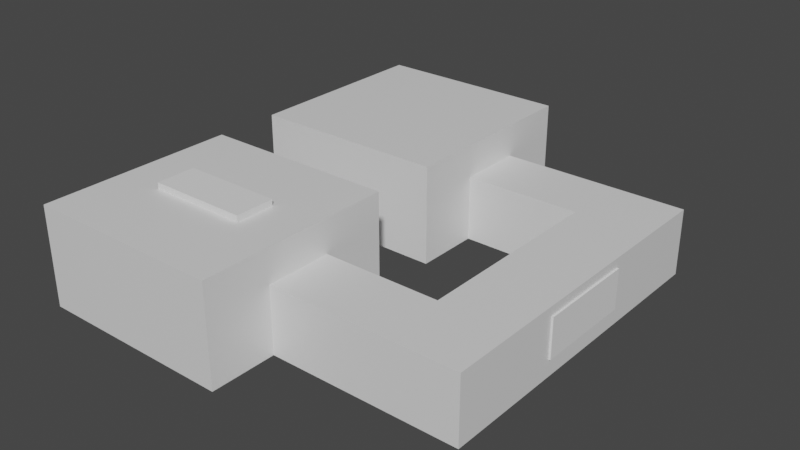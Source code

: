 # Source: URoom.blend  (saved by Blender 2.92.15; exported with 4.5.12 LTS)
import bpy
from mathutils import Matrix  # noqa: F401  (used for matrix-valued properties, if any)

bpy.ops.wm.read_factory_settings(use_empty=True)
scene = bpy.context.scene
scene.name = 'Scene'

# ---- collections
col_collection = bpy.data.collections.new('Collection'); scene.collection.children.link(col_collection)

# ---- materials (node trees are filled in below, after node groups)
mat_material = bpy.data.materials.new('Material')
mat_material.alpha_threshold = 0.0
mat_material.use_transparent_shadow = False
mat_material.line_color = (0.0, 0.0, 0.0, 1.0)

# ---- material node trees
mat_material.use_nodes = True; mat_material.node_tree.nodes.clear()
_N = mat_material.node_tree.nodes; _L = mat_material.node_tree.links
n0 = _N.new('ShaderNodeOutputMaterial'); n0.name = 'Material Output'; n0.location = (300, 300)
n1 = _N.new('ShaderNodeBsdfPrincipled'); n1.name = 'Principled BSDF'; n1.location = (10, 300)
n1.distribution = 'GGX'
n1.subsurface_method = 'BURLEY'
n1.inputs[2].default_value = 0.4
n1.inputs[3].default_value = 1.45
n1.inputs[27].default_value = (0.0, 0.0, 0.0, 1.0)
n1.inputs[28].default_value = 1.0
_L.new(n1.outputs[0], n0.inputs[0])
n0.is_active_output = True

# ---- world
world_world = bpy.data.worlds.new('World'); scene.world = world_world
world_world.use_nodes = True; world_world.node_tree.nodes.clear()
_N = world_world.node_tree.nodes; _L = world_world.node_tree.links
n0 = _N.new('ShaderNodeOutputWorld'); n0.name = 'World Output'; n0.location = (300, 300)
n1 = _N.new('ShaderNodeBackground'); n1.name = 'Background'; n1.location = (10, 300)
n1.inputs[0].default_value = (0.05088, 0.05088, 0.05088, 1.0)
_L.new(n1.outputs[0], n0.inputs[0])
n0.is_active_output = True
world_world.color = (0.05088, 0.05088, 0.05088)
world_world.use_sun_shadow = False
world_world.sun_shadow_jitter_overblur = 0.0

# ---- meshes
me_cube = bpy.data.meshes.new('Cube')
me_cube.from_pydata([(0.3333, 2.336, 0.1383), (-0.3333, 2.336, 0.1383), (-1.0, 1.669, 0.1383), (-1.0, 1.002, 0.1383), (1.0, 2.336, 1.0), (1.0, 2.336, -1.0), (1.0, 0.3357, 1.0), (1.0, 0.3357, -1.0), (-1.0, 2.336, 1.0), (-1.0, 2.336, -1.0), (-1.0, 0.3357, 1.0), (-1.0, 0.3357, -1.0), (-1.0, 1.669, -1.0), (-1.0, 1.002, -1.0), (1.0, 1.669, 1.0), (1.0, 1.002, 1.0), (-1.0, 1.002, 1.0), (-1.0, 1.669, 1.0), (1.0, 1.002, -1.0), (1.0, 1.669, -1.0), (0.3333, 2.336, -1.0), (-0.3333, 2.336, -1.0), (0.3333, 0.3357, 1.0), (-0.3333, 0.3357, 1.0), (-0.3333, 0.3357, -1.0), (0.3333, 0.3357, -1.0), (-0.3333, 2.336, 1.0), (0.3333, 2.336, 1.0), (-0.3333, 1.669, -1.0), (0.3333, 1.669, -1.0), (-0.3333, 1.002, -1.0), (0.3333, 1.002, -1.0), (0.3333, 1.669, 1.0), (-0.3333, 1.669, 1.0), (0.3333, 1.002, 1.0), (-0.3333, 1.002, 1.0), (1.0, 2.336, 0.3333), (1.0, 2.336, -0.3333), (-1.0, 0.3357, -0.3333), (-1.0, 0.3357, 0.3333), (1.0, 0.3357, 0.3333), (1.0, 0.3357, -0.3333), (-1.0, 2.336, 0.3333), (-1.0, 2.336, -0.3333), (1.0, 1.669, -0.3333), (1.0, 1.669, 0.3333), (1.0, 1.002, -0.3333), (1.0, 1.002, 0.3333), (-1.0, 1.002, -0.3333), (-1.0, 1.002, 0.3333), (-1.0, 1.669, -0.3333), (-1.0, 1.669, 0.3333), (-0.3333, 2.336, -0.3333), (-0.3333, 2.336, 0.3333), (0.3333, 2.336, -0.3333), (0.3333, 2.336, 0.3333), (0.3333, 0.3357, -0.3333), (0.3333, 0.3357, 0.3333), (-0.3333, 0.3357, -0.3333), (-0.3333, 0.3357, 0.3333), (2.902, 1.002, -1.0), (2.902, 1.669, -1.0), (2.902, 1.669, -0.3333), (2.902, 1.669, 0.3333), (2.902, 1.002, -0.3333), (2.902, 1.002, 0.3333), (2.175, 1.669, 0.3333), (2.175, 1.002, 0.3333), (2.175, 1.002, -0.3333), (2.175, 1.669, -0.3333), (2.175, 1.002, -1.0), (2.175, 1.669, -1.0), (1.0, -2.336, 1.0), (1.0, -2.336, -1.0), (1.0, -0.3357, 1.0), (1.0, -0.3357, -1.0), (-1.0, -2.336, 1.0), (-1.0, -2.336, -1.0), (-1.0, -0.3357, 1.0), (-1.0, -0.3357, -1.0), (-1.0, -1.669, -1.0), (-1.0, -1.002, -1.0), (1.0, -1.669, 1.0), (1.0, -1.002, 1.0), (-1.0, -1.002, 1.0), (-1.0, -1.669, 1.0), (1.0, -1.002, -1.0), (1.0, -1.669, -1.0), (0.3333, -2.336, -1.0), (-0.3333, -2.336, -1.0), (0.3333, -0.3357, 1.0), (-0.3333, -0.3357, 1.0), (-0.3333, -0.3357, -1.0), (0.3333, -0.3357, -1.0), (-0.3333, -2.336, 1.0), (0.3333, -2.336, 1.0), (-0.3333, -1.669, -1.0), (0.3333, -1.669, -1.0), (-0.3333, -1.002, -1.0), (0.3333, -1.002, -1.0), (0.3333, -1.669, 1.0), (-0.3333, -1.669, 1.0), (0.3333, -1.002, 1.0), (-0.3333, -1.002, 1.0), (1.0, -2.336, 0.3333), (1.0, -2.336, -0.3333), (-1.0, -0.3357, -0.3333), (-1.0, -0.3357, 0.3333), (1.0, -0.3357, 0.3333), (1.0, -0.3357, -0.3333), (-1.0, -2.336, 0.3333), (-1.0, -2.336, -0.3333), (1.0, -1.669, -0.3333), (1.0, -1.669, 0.3333), (1.0, -1.002, -0.3333), (1.0, -1.002, 0.3333), (-1.0, -1.002, -0.3333), (-1.0, -1.002, 0.3333), (-1.0, -1.669, -0.3333), (-1.0, -1.669, 0.3333), (-0.3333, -2.336, -0.3333), (-0.3333, -2.336, 0.3333), (0.3333, -2.336, -0.3333), (0.3333, -2.336, 0.3333), (0.3333, -0.3357, -0.3333), (0.3333, -0.3357, 0.3333), (-0.3333, -0.3357, -0.3333), (-0.3333, -0.3357, 0.3333), (2.902, -1.002, -1.0), (2.902, -1.669, -1.0), (2.902, -1.669, -0.3333), (2.902, -1.669, 0.3333), (2.902, -1.002, -0.3333), (2.902, -1.002, 0.3333), (2.175, -1.669, 0.3333), (2.175, -1.002, 0.3333), (2.175, -1.002, -0.3333), (2.175, -1.669, -0.3333), (2.175, -1.002, -1.0), (2.175, -1.669, -1.0), (2.902, 0.0, -1.0), (0.0, -0.3357, 1.0), (2.902, 0.0, 0.3333), (2.175, 0.0, -1.0), (2.175, 0.0, 0.3333), (0.0, -2.336, -1.0), (2.902, -0.5012, 0.3333), (2.175, -0.5012, 0.3333), (2.902, -0.5012, -1.0), (2.902, -0.5012, -0.3333), (2.175, -0.5, -0.3333), (2.175, -0.5012, -1.0), (2.902, 0.5012, 0.3333), (2.175, 0.5012, 0.3333), (2.902, 0.5012, -1.0), (2.902, 0.5012, -0.3333), (2.175, 0.5, -0.3333), (2.175, 0.5012, -1.0), (1.0, 2.336, -0.6667), (1.0, 0.3357, -0.6667), (-1.0, 2.336, -0.6667), (-1.0, 0.3357, -0.6667), (1.0, 1.669, -0.6667), (1.0, 1.002, -0.6667), (-1.0, 1.002, -0.6667), (-1.0, 1.669, -0.6667), (-0.3333, 2.336, -0.6667), (0.3333, 2.336, -0.6667), (0.3333, 0.3357, -0.6667), (-0.3333, 0.3357, -0.6667), (2.902, 1.669, -0.6667), (2.902, 1.002, -0.6667), (2.175, 1.669, -0.6667), (2.175, 1.002, -0.6667), (2.902, 0.0, -0.6667), (2.175, 0.0, -0.6667), (1.0, -2.336, -0.6667), (1.0, -0.3357, -0.6667), (-1.0, -2.336, -0.6667), (-1.0, -0.3357, -0.6667), (1.0, -1.669, -0.6667), (1.0, -1.002, -0.6667), (-1.0, -1.002, -0.6667), (-1.0, -1.669, -0.6667), (-0.3333, -2.336, -0.6667), (0.3333, -2.336, -0.6667), (0.3333, -0.3357, -0.6667), (-0.3333, -0.3357, -0.6667), (2.902, -1.669, -0.6667), (2.902, -1.002, -0.6667), (2.175, -1.669, -0.6667), (2.175, -1.002, -0.6667), (2.175, -0.5012, -0.6667), (2.902, -0.5012, -0.6667), (2.175, 0.5012, -0.6667), (2.902, 0.5012, -0.6667), (1.0, 2.336, 0.0), (-1.0, 0.3357, 0.0), (1.0, 0.3357, 0.0), (-1.0, 2.336, 0.0), (1.0, 1.669, 0.0), (1.0, 1.002, 0.0), (-1.0, 1.002, 0.0), (-1.0, 1.669, 0.0), (-0.3333, 2.336, 0.0), (0.3333, 2.336, 0.0), (0.3333, 0.3357, 0.0), (-0.3333, 0.3357, 0.0), (2.902, 1.669, 0.0), (2.902, 1.002, 0.0), (2.175, 1.669, 0.0), (2.175, 1.002, 0.0), (2.902, 0.0, 0.0), (1.0, -2.336, 0.0), (-1.0, -0.3357, 0.0), (1.0, -0.3357, 0.0), (-1.0, -2.336, 0.0), (1.0, -1.669, 0.0), (1.0, -1.002, 0.0), (-1.0, -1.002, 0.0), (-1.0, -1.669, 0.0), (-0.3333, -2.336, 0.0), (0.3333, -2.336, 0.0), (0.3333, -0.3357, 0.0), (-0.3333, -0.3357, 0.0), (2.902, -1.669, 0.0), (2.902, -1.002, 0.0), (2.175, -1.669, 0.0), (2.175, -1.002, 0.0), (2.902, -0.5012, 0.0), (2.175, -0.5, 0.0), (2.902, 0.5012, 0.0), (2.175, 0.5, 0.0), (0.0, -0.3357, -1.0), (0.0, -2.336, 1.0), (0.0, -1.669, -1.0), (0.0, -1.002, -1.0), (0.0, -1.669, 1.0), (0.0, -1.002, 1.0), (0.0, -0.3357, -0.3333), (0.0, -0.3357, 0.3333), (0.0, -2.336, -0.3333), (0.0, -2.336, 0.3333), (0.0, -2.336, -0.6667), (0.0, -0.3357, -0.6667), (0.0, -2.336, 0.0), (0.0, -0.3357, 0.0), (2.902, 0.0, -0.3333), (1.0, 1.002, 0.1383), (2.175, 0.5, 0.1393), (1.0, 1.669, 0.1383), (2.175, -0.5, 0.1393), (-1.0, 0.3357, 0.1383), (2.175, 0.0, 0.1393), (0.3333, 0.3357, 0.1383), (-0.3333, 0.3357, 0.1383), (2.902, 1.669, 0.1383), (2.902, 1.002, 0.1383), (2.175, 1.669, 0.1383), (2.902, 0.0, 0.1383), (-1.0, -0.3357, 0.1383), (1.0, -1.669, 0.1383), (1.0, -1.002, 0.1383), (-1.0, -1.002, 0.1383), (-1.0, -1.669, 0.1383), (-0.3333, -2.336, 0.1383), (0.3333, -2.336, 0.1383), (0.3333, -0.3357, 0.1383), (-0.3333, -0.3357, 0.1383), (2.902, -1.669, 0.1383), (2.902, -1.002, 0.1383), (2.175, -1.669, 0.1383), (2.902, 0.5012, 0.1383), (1.0, 2.336, 0.1383), (1.0, 0.3357, 0.1383), (-1.0, 2.336, 0.1383), (2.175, 1.002, 0.1383), (1.0, -2.336, 0.1383), (1.0, -0.3357, 0.1383), (-1.0, -2.336, 0.1383), (2.175, -1.002, 0.1383), (2.902, -0.5012, 0.1383), (0.0, -2.336, 0.1383), (0.0, -0.3357, 0.1383)], [], [(152, 272, 259, 142), (146, 281, 270, 133), (134, 271, 261, 113), (142, 259, 281, 146), (131, 269, 271, 134), (35, 23, 10, 16), (59, 39, 10, 23), (51, 42, 8, 17), (31, 25, 7, 18), (47, 40, 6, 15), (55, 36, 4, 27), (36, 45, 14, 4), (45, 47, 15, 14), (20, 29, 19, 5), (29, 31, 18, 19), (39, 49, 16, 10), (49, 51, 17, 16), (26, 33, 17, 8), (33, 35, 16, 17), (15, 34, 32, 14), (32, 34, 35, 33), (14, 32, 27, 4), (27, 32, 33, 26), (13, 30, 28, 12), (28, 30, 31, 29), (12, 28, 21, 9), (21, 28, 29, 20), (42, 53, 26, 8), (53, 55, 27, 26), (11, 24, 30, 13), (24, 25, 31, 30), (40, 57, 22, 6), (57, 59, 23, 22), (6, 22, 34, 15), (22, 23, 35, 34), (168, 169, 58, 56), (254, 255, 59, 57), (159, 168, 56, 41), (274, 254, 57, 40), (166, 167, 54, 52), (1, 0, 55, 53), (160, 166, 52, 43), (275, 1, 53, 42), (164, 165, 50, 48), (3, 2, 51, 49), (161, 164, 48, 38), (252, 3, 49, 39), (154, 140, 174, 195), (67, 66, 63, 65), (158, 162, 44, 37), (273, 250, 45, 36), (167, 158, 37, 54), (0, 273, 36, 55), (163, 159, 41, 46), (248, 274, 40, 47), (165, 160, 43, 50), (2, 275, 42, 51), (169, 161, 38, 58), (255, 252, 39, 59), (170, 171, 64, 62), (256, 257, 65, 63), (69, 62, 208, 210), (71, 70, 60, 61), (153, 152, 142, 144), (71, 61, 170, 172), (19, 71, 172, 162), (46, 68, 173, 163), (18, 70, 71, 19), (44, 69, 210, 200), (45, 66, 67, 47), (248, 276, 211, 201), (154, 157, 143, 140), (89, 184, 243, 145), (124, 239, 244, 186), (84, 78, 91, 103), (91, 78, 107, 127), (85, 76, 110, 119), (86, 75, 93, 99), (83, 74, 108, 115), (95, 72, 104, 123), (72, 82, 113, 104), (82, 83, 115, 113), (73, 87, 97, 88), (87, 86, 99, 97), (78, 84, 117, 107), (84, 85, 119, 117), (76, 85, 101, 94), (85, 84, 103, 101), (82, 100, 102, 83), (101, 103, 238, 237), (72, 95, 100, 82), (94, 101, 237, 234), (80, 96, 98, 81), (97, 99, 236, 235), (77, 89, 96, 80), (88, 97, 235, 145), (76, 94, 121, 110), (242, 234, 95, 123), (81, 98, 92, 79), (99, 93, 233, 236), (74, 90, 125, 108), (240, 141, 91, 127), (83, 102, 90, 74), (103, 91, 141, 238), (244, 239, 126, 187), (283, 240, 127, 268), (109, 124, 186, 177), (278, 267, 223, 215), (243, 241, 122, 185), (282, 242, 123, 266), (111, 120, 184, 178), (279, 265, 221, 216), (116, 118, 183, 182), (263, 264, 220, 219), (106, 116, 182, 179), (260, 263, 219, 214), (193, 174, 140, 148), (133, 131, 134, 135), (105, 112, 180, 176), (277, 261, 217, 213), (122, 105, 176, 185), (266, 277, 213, 222), (114, 109, 177, 181), (262, 278, 215, 218), (118, 111, 178, 183), (264, 279, 216, 220), (126, 106, 179, 187), (268, 260, 214, 224), (130, 132, 189, 188), (269, 270, 226, 225), (227, 225, 130, 137), (129, 128, 138, 139), (144, 142, 146, 147), (190, 188, 129, 139), (180, 190, 139, 87), (181, 191, 136, 114), (87, 139, 138, 86), (217, 227, 137, 112), (115, 135, 134, 113), (262, 280, 135, 115), (226, 229, 149, 132), (191, 192, 150, 136), (251, 253, 144, 147), (140, 143, 151, 148), (186, 244, 233, 93), (267, 283, 246, 223), (128, 148, 151, 138), (280, 251, 147, 135), (135, 147, 146, 133), (189, 193, 148, 128), (64, 155, 231, 209), (68, 156, 194, 173), (70, 157, 154, 60), (276, 249, 232, 211), (65, 152, 153, 67), (60, 154, 195, 171), (64, 171, 195, 155), (70, 173, 194, 157), (149, 193, 189, 132), (143, 175, 192, 151), (151, 192, 191, 138), (138, 191, 181, 86), (137, 190, 180, 112), (130, 188, 190, 137), (129, 188, 189, 128), (92, 187, 179, 79), (80, 183, 178, 77), (86, 181, 177, 75), (88, 185, 176, 73), (73, 176, 180, 87), (120, 241, 243, 184), (79, 179, 182, 81), (81, 182, 183, 80), (77, 178, 184, 89), (145, 243, 185, 88), (75, 177, 186, 93), (233, 244, 187, 92), (157, 194, 175, 143), (18, 163, 173, 70), (44, 162, 172, 69), (69, 172, 170, 62), (60, 171, 170, 61), (11, 161, 169, 24), (9, 160, 165, 12), (7, 159, 163, 18), (5, 158, 167, 20), (19, 162, 158, 5), (265, 282, 245, 221), (13, 164, 161, 11), (12, 165, 164, 13), (21, 166, 160, 9), (20, 167, 166, 21), (25, 168, 159, 7), (24, 169, 168, 25), (68, 211, 232, 156), (257, 209, 231, 272), (150, 230, 228, 136), (259, 212, 229, 281), (221, 245, 241, 120), (281, 229, 226, 270), (136, 228, 218, 114), (271, 227, 217, 261), (269, 225, 227, 271), (130, 225, 226, 132), (126, 224, 214, 106), (118, 220, 216, 111), (114, 218, 215, 109), (122, 222, 213, 105), (105, 213, 217, 112), (106, 214, 219, 116), (116, 219, 220, 118), (111, 216, 221, 120), (241, 245, 222, 122), (109, 215, 223, 124), (239, 246, 224, 126), (272, 231, 212, 259), (223, 246, 239, 124), (46, 201, 211, 68), (250, 200, 210, 258), (258, 210, 208, 256), (64, 209, 208, 62), (38, 197, 207, 58), (43, 199, 203, 50), (41, 198, 201, 46), (37, 196, 205, 54), (44, 200, 196, 37), (48, 202, 197, 38), (50, 203, 202, 48), (52, 204, 199, 43), (54, 205, 204, 52), (56, 206, 198, 41), (58, 207, 206, 56), (102, 238, 141, 90), (90, 141, 240, 125), (98, 236, 233, 92), (94, 234, 242, 121), (89, 145, 235, 96), (96, 235, 236, 98), (95, 234, 237, 100), (100, 237, 238, 102), (195, 174, 247, 155), (155, 247, 212, 231), (229, 212, 247, 149), (149, 247, 174, 193), (66, 258, 256, 63), (45, 250, 258, 66), (253, 249, 153, 144), (65, 257, 272, 152), (121, 242, 282, 265), (67, 153, 249, 276), (228, 230, 251, 280), (125, 240, 283, 267), (218, 228, 280, 262), (131, 133, 270, 269), (127, 107, 260, 268), (119, 110, 279, 264), (115, 108, 278, 262), (123, 104, 277, 266), (104, 113, 261, 277), (107, 117, 263, 260), (117, 119, 264, 263), (110, 121, 265, 279), (245, 282, 266, 222), (108, 125, 267, 278), (246, 283, 268, 224), (47, 67, 276, 248), (208, 209, 257, 256), (207, 197, 252, 255), (203, 199, 275, 2), (201, 198, 274, 248), (205, 196, 273, 0), (196, 200, 250, 273), (197, 202, 3, 252), (202, 203, 2, 3), (199, 204, 1, 275), (204, 205, 0, 1), (198, 206, 254, 274), (206, 207, 255, 254)])
_uv = me_cube.uv_layers.new(name='UVMap')
_uv.uv.foreach_set('vector', [0.3727, 0.4303, 0.3913, 0.4303, 0.3913, 0.4782, 0.3727, 0.4782, 0.3727, 0.5261, 0.3913, 0.5261, 0.3913, 0.5739, 0.3727, 0.5739, 0.8727, 0.06946, 0.8913, 0.06946, 0.8913, 0.1816, 0.8727, 0.1816, 0.3727, 0.4782, 0.3913, 0.4782, 0.3913, 0.5261, 0.3727, 0.5261, 0.8727, 0.0, 0.8913, 0.0, 0.8913, 0.06946, 0.8727, 0.06946, 0.5637, 0.7645, 0.5, 0.7645, 0.5, 0.7008, 0.5637, 0.7008, 0.1273, 0.5735, 0.191, 0.5735, 0.191, 0.6372, 0.1273, 0.6372, 0.1273, 0.7645, 0.191, 0.7645, 0.191, 0.8282, 0.1273, 0.8282, 0.2453, 0.1273, 0.2453, 0.191, 0.1816, 0.191, 0.1816, 0.1273, 0.8184, 0.6372, 0.882, 0.6372, 0.882, 0.7008, 0.8184, 0.7008, 0.6816, 0.1273, 0.7453, 0.1273, 0.7453, 0.191, 0.6816, 0.191, 0.691, 0.6372, 0.7547, 0.6372, 0.7547, 0.7008, 0.691, 0.7008, 0.7547, 0.6372, 0.8184, 0.6372, 0.8184, 0.7008, 0.7547, 0.7008, 0.2453, 0.0, 0.2453, 0.06367, 0.1816, 0.06367, 0.1816, 0.0, 0.2453, 0.06367, 0.2453, 0.1273, 0.1816, 0.1273, 0.1816, 0.06367, 0.0, 0.7645, 0.06367, 0.7645, 0.06367, 0.8282, 0.0, 0.8282, 0.06367, 0.7645, 0.1273, 0.7645, 0.1273, 0.8282, 0.06367, 0.8282, 0.691, 0.7645, 0.6273, 0.7645, 0.6273, 0.7008, 0.691, 0.7008, 0.6273, 0.7645, 0.5637, 0.7645, 0.5637, 0.7008, 0.6273, 0.7008, 0.5637, 0.8919, 0.5637, 0.8282, 0.6273, 0.8282, 0.6273, 0.8919, 0.6273, 0.8282, 0.5637, 0.8282, 0.5637, 0.7645, 0.6273, 0.7645, 0.6273, 0.8919, 0.6273, 0.8282, 0.691, 0.8282, 0.691, 0.8919, 0.691, 0.8282, 0.6273, 0.8282, 0.6273, 0.7645, 0.691, 0.7645, 0.3727, 0.1273, 0.309, 0.1273, 0.309, 0.06367, 0.3727, 0.06367, 0.309, 0.06367, 0.309, 0.1273, 0.2453, 0.1273, 0.2453, 0.06367, 0.3727, 0.06367, 0.309, 0.06367, 0.309, 0.0, 0.3727, 0.0, 0.309, 0.0, 0.309, 0.06367, 0.2453, 0.06367, 0.2453, 0.0, 0.5543, 0.1273, 0.618, 0.1273, 0.618, 0.191, 0.5543, 0.191, 0.618, 0.1273, 0.6816, 0.1273, 0.6816, 0.191, 0.618, 0.191, 0.3727, 0.191, 0.309, 0.191, 0.309, 0.1273, 0.3727, 0.1273, 0.309, 0.191, 0.2453, 0.191, 0.2453, 0.1273, 0.309, 0.1273, 0.0, 0.5735, 0.06367, 0.5735, 0.06367, 0.6372, 0.0, 0.6372, 0.06367, 0.5735, 0.1273, 0.5735, 0.1273, 0.6372, 0.06367, 0.6372, 0.5, 0.8919, 0.5, 0.8282, 0.5637, 0.8282, 0.5637, 0.8919, 0.5, 0.8282, 0.5, 0.7645, 0.5637, 0.7645, 0.5637, 0.8282, 0.06367, 0.478, 0.1273, 0.478, 0.1273, 0.5098, 0.06367, 0.5098, 0.06367, 0.5549, 0.1273, 0.5549, 0.1273, 0.5735, 0.06367, 0.5735, 0.0, 0.478, 0.06367, 0.478, 0.06367, 0.5098, 0.0, 0.5098, 0.0, 0.5549, 0.06367, 0.5549, 0.06367, 0.5735, 0.0, 0.5735, 0.618, 0.03184, 0.6816, 0.03184, 0.6816, 0.06367, 0.618, 0.06367, 0.618, 0.1087, 0.6816, 0.1087, 0.6816, 0.1273, 0.618, 0.1273, 0.5543, 0.03184, 0.618, 0.03184, 0.618, 0.06367, 0.5543, 0.06367, 0.5543, 0.1087, 0.618, 0.1087, 0.618, 0.1273, 0.5543, 0.1273, 0.06367, 0.669, 0.1273, 0.669, 0.1273, 0.7008, 0.06367, 0.7008, 0.06367, 0.7459, 0.1273, 0.7459, 0.1273, 0.7645, 0.06367, 0.7645, 0.0, 0.669, 0.06367, 0.669, 0.06367, 0.7008, 0.0, 0.7008, 0.0, 0.7459, 0.06367, 0.7459, 0.06367, 0.7645, 0.0, 0.7645, 0.5, 0.4303, 0.5, 0.4782, 0.4682, 0.4782, 0.4682, 0.4303, 0.4848, 0.06367, 0.4848, 0.0, 0.5543, 0.0, 0.5543, 0.06367, 0.691, 0.5417, 0.7547, 0.5417, 0.7547, 0.5735, 0.691, 0.5735, 0.691, 0.6185, 0.7547, 0.6185, 0.7547, 0.6372, 0.691, 0.6372, 0.6816, 0.03184, 0.7453, 0.03184, 0.7453, 0.06367, 0.6816, 0.06367, 0.6816, 0.1087, 0.7453, 0.1087, 0.7453, 0.1273, 0.6816, 0.1273, 0.8184, 0.5417, 0.882, 0.5417, 0.882, 0.5735, 0.8184, 0.5735, 0.8184, 0.6185, 0.882, 0.6185, 0.882, 0.6372, 0.8184, 0.6372, 0.1273, 0.669, 0.191, 0.669, 0.191, 0.7008, 0.1273, 0.7008, 0.1273, 0.7459, 0.191, 0.7459, 0.191, 0.7645, 0.1273, 0.7645, 0.1273, 0.478, 0.191, 0.478, 0.191, 0.5098, 0.1273, 0.5098, 0.1273, 0.5549, 0.191, 0.5549, 0.191, 0.5735, 0.1273, 0.5735, 0.4682, 0.3188, 0.4682, 0.3825, 0.4363, 0.3825, 0.4363, 0.3188, 0.3913, 0.3188, 0.3913, 0.3825, 0.3727, 0.3825, 0.3727, 0.3188, 0.809, 0.1122, 0.809, 0.1816, 0.7771, 0.1816, 0.7771, 0.1122, 0.06946, 0.06367, 0.06946, 0.1273, 0.0, 0.1273, 0.0, 0.06367, 0.4848, 0.1115, 0.5543, 0.1115, 0.5543, 0.1594, 0.4848, 0.1594, 0.8727, 0.1122, 0.8727, 0.1816, 0.8408, 0.1816, 0.8408, 0.1122, 0.8727, 0.0, 0.8727, 0.1122, 0.8408, 0.1122, 0.8408, 0.0, 0.3032, 0.7013, 0.191, 0.7013, 0.191, 0.6694, 0.3032, 0.6694, 0.1816, 0.1273, 0.06946, 0.1273, 0.06946, 0.06367, 0.1816, 0.06367, 0.809, 0.0, 0.809, 0.1122, 0.7771, 0.1122, 0.7771, 0.0, 0.3727, 0.0, 0.4848, 0.0, 0.4848, 0.06367, 0.3727, 0.06367, 0.3032, 0.7463, 0.191, 0.7463, 0.191, 0.7331, 0.3032, 0.7331, 0.0, 0.1752, 0.06946, 0.1752, 0.06946, 0.2231, 0.0, 0.2231, 0.6273, 0.3188, 0.6273, 0.3506, 0.5955, 0.3506, 0.5955, 0.3188, 0.6273, 0.5735, 0.5955, 0.5735, 0.5955, 0.5417, 0.6273, 0.5417, 0.8184, 0.7008, 0.882, 0.7008, 0.882, 0.7645, 0.8184, 0.7645, 0.5637, 0.7008, 0.5, 0.7008, 0.5, 0.6372, 0.5637, 0.6372, 0.7547, 0.5098, 0.691, 0.5098, 0.691, 0.4462, 0.7547, 0.4462, 0.1816, 0.3188, 0.1816, 0.2551, 0.2453, 0.2551, 0.2453, 0.3188, 0.3727, 0.8286, 0.309, 0.8286, 0.309, 0.765, 0.3727, 0.765, 0.5637, 0.5098, 0.5, 0.5098, 0.5, 0.4462, 0.5637, 0.4462, 0.5, 0.8286, 0.4363, 0.8286, 0.4363, 0.765, 0.5, 0.765, 0.4363, 0.8286, 0.3727, 0.8286, 0.3727, 0.765, 0.4363, 0.765, 0.1816, 0.4462, 0.1816, 0.3825, 0.2453, 0.3825, 0.2453, 0.4462, 0.1816, 0.3825, 0.1816, 0.3188, 0.2453, 0.3188, 0.2453, 0.3825, 0.882, 0.5098, 0.8184, 0.5098, 0.8184, 0.4462, 0.882, 0.4462, 0.8184, 0.5098, 0.7547, 0.5098, 0.7547, 0.4462, 0.8184, 0.4462, 0.691, 0.7008, 0.7547, 0.7008, 0.7547, 0.7645, 0.691, 0.7645, 0.7547, 0.7008, 0.8184, 0.7008, 0.8184, 0.7645, 0.7547, 0.7645, 0.7547, 0.8919, 0.7547, 0.8282, 0.8184, 0.8282, 0.8184, 0.8919, 0.7547, 0.7645, 0.8184, 0.7645, 0.8184, 0.7963, 0.7547, 0.7963, 0.691, 0.8919, 0.691, 0.8282, 0.7547, 0.8282, 0.7547, 0.8919, 0.691, 0.7645, 0.7547, 0.7645, 0.7547, 0.7963, 0.691, 0.7963, 0.3727, 0.3825, 0.309, 0.3825, 0.309, 0.3188, 0.3727, 0.3188, 0.2453, 0.3825, 0.2453, 0.3188, 0.2771, 0.3188, 0.2771, 0.3825, 0.3727, 0.4462, 0.309, 0.4462, 0.309, 0.3825, 0.3727, 0.3825, 0.2453, 0.4462, 0.2453, 0.3825, 0.2771, 0.3825, 0.2771, 0.4462, 0.691, 0.5098, 0.6273, 0.5098, 0.6273, 0.4462, 0.691, 0.4462, 0.5955, 0.4462, 0.5955, 0.5098, 0.5637, 0.5098, 0.5637, 0.4462, 0.3727, 0.3188, 0.309, 0.3188, 0.309, 0.2551, 0.3727, 0.2551, 0.2453, 0.3188, 0.2453, 0.2551, 0.2771, 0.2551, 0.2771, 0.3188, 0.691, 0.7008, 0.6273, 0.7008, 0.6273, 0.6372, 0.691, 0.6372, 0.5955, 0.6372, 0.5955, 0.7008, 0.5637, 0.7008, 0.5637, 0.6372, 0.8184, 0.8919, 0.8184, 0.8282, 0.882, 0.8282, 0.882, 0.8919, 0.8184, 0.7645, 0.882, 0.7645, 0.882, 0.7963, 0.8184, 0.7963, 0.5955, 0.5417, 0.5955, 0.5735, 0.5637, 0.5735, 0.5637, 0.5417, 0.5955, 0.6185, 0.5955, 0.6372, 0.5637, 0.6372, 0.5637, 0.6185, 0.691, 0.5735, 0.6273, 0.5735, 0.6273, 0.5417, 0.691, 0.5417, 0.691, 0.6185, 0.6273, 0.6185, 0.6273, 0.6053, 0.691, 0.6053, 0.5955, 0.3506, 0.5955, 0.3825, 0.5637, 0.3825, 0.5637, 0.3506, 0.5955, 0.4275, 0.5955, 0.4462, 0.5637, 0.4462, 0.5637, 0.4275, 0.691, 0.3825, 0.6273, 0.3825, 0.6273, 0.3506, 0.691, 0.3506, 0.691, 0.4275, 0.6273, 0.4275, 0.6273, 0.4143, 0.691, 0.4143, 0.8184, 0.3825, 0.7547, 0.3825, 0.7547, 0.3506, 0.8184, 0.3506, 0.8184, 0.4275, 0.7547, 0.4275, 0.7547, 0.4143, 0.8184, 0.4143, 0.882, 0.3825, 0.8184, 0.3825, 0.8184, 0.3506, 0.882, 0.3506, 0.882, 0.4275, 0.8184, 0.4275, 0.8184, 0.4143, 0.882, 0.4143, 0.4682, 0.5261, 0.4682, 0.4782, 0.5, 0.4782, 0.5, 0.5261, 0.5543, 0.2551, 0.5543, 0.3188, 0.4848, 0.3188, 0.4848, 0.2551, 0.5, 0.7013, 0.4363, 0.7013, 0.4363, 0.6694, 0.5, 0.6694, 0.5, 0.7463, 0.4363, 0.7463, 0.4363, 0.7331, 0.5, 0.7331, 0.5637, 0.3825, 0.5, 0.3825, 0.5, 0.3506, 0.5637, 0.3506, 0.5637, 0.4275, 0.5, 0.4275, 0.5, 0.4143, 0.5637, 0.4143, 0.3727, 0.7013, 0.309, 0.7013, 0.309, 0.6694, 0.3727, 0.6694, 0.3727, 0.7463, 0.309, 0.7463, 0.309, 0.7331, 0.3727, 0.7331, 0.7547, 0.3825, 0.691, 0.3825, 0.691, 0.3506, 0.7547, 0.3506, 0.7547, 0.4275, 0.691, 0.4275, 0.691, 0.4143, 0.7547, 0.4143, 0.5637, 0.5735, 0.5, 0.5735, 0.5, 0.5417, 0.5637, 0.5417, 0.5637, 0.6185, 0.5, 0.6185, 0.5, 0.6053, 0.5637, 0.6053, 0.4363, 0.6376, 0.4363, 0.5739, 0.4682, 0.5739, 0.4682, 0.6376, 0.3913, 0.6376, 0.3913, 0.5739, 0.4045, 0.5739, 0.4045, 0.6376, 0.9045, 0.06946, 0.9045, 0.0, 0.9363, 0.0, 0.9363, 0.06946, 0.0, 0.3825, 0.0, 0.3188, 0.06946, 0.3188, 0.06946, 0.3825, 0.4848, 0.1594, 0.5543, 0.1594, 0.5543, 0.2073, 0.4848, 0.2073, 0.9682, 0.06946, 0.9682, 0.0, 1.0, 0.0, 1.0, 0.06946, 0.9682, 0.1816, 0.9682, 0.06946, 1.0, 0.06946, 1.0, 0.1816, 0.5543, 0.2229, 0.6665, 0.2229, 0.6665, 0.2547, 0.5543, 0.2547, 0.1816, 0.3825, 0.06946, 0.3825, 0.06946, 0.3188, 0.1816, 0.3188, 0.9045, 0.1816, 0.9045, 0.06946, 0.9363, 0.06946, 0.9363, 0.1816, 0.3727, 0.2551, 0.4848, 0.2551, 0.4848, 0.3188, 0.3727, 0.3188, 0.5543, 0.2997, 0.6665, 0.2997, 0.6665, 0.3184, 0.5543, 0.3184, 0.4045, 0.5739, 0.4045, 0.5261, 0.4363, 0.5261, 0.4363, 0.5739, 0.2865, 0.4462, 0.2865, 0.494, 0.2547, 0.4941, 0.2547, 0.4462, 0.2095, 0.4941, 0.2095, 0.5419, 0.191, 0.5419, 0.191, 0.494, 0.0, 0.2231, 0.06946, 0.2231, 0.06946, 0.2709, 0.0, 0.2709, 0.6273, 0.5417, 0.5955, 0.5417, 0.5955, 0.5098, 0.6273, 0.5098, 0.6273, 0.6185, 0.5955, 0.6185, 0.5955, 0.6053, 0.6273, 0.6053, 0.0, 0.3188, 0.0, 0.2709, 0.06946, 0.2709, 0.06946, 0.3188, 0.2096, 0.4462, 0.2095, 0.4941, 0.191, 0.494, 0.191, 0.4462, 0.4848, 0.2551, 0.4848, 0.2073, 0.5543, 0.2073, 0.5543, 0.2551, 0.4682, 0.5739, 0.4682, 0.5261, 0.5, 0.5261, 0.5, 0.5739, 0.4363, 0.3825, 0.4363, 0.4303, 0.4045, 0.4303, 0.4045, 0.3825, 0.2547, 0.6376, 0.2547, 0.5896, 0.2865, 0.5897, 0.2865, 0.6376, 0.06946, 0.1273, 0.06946, 0.1752, 0.0, 0.1752, 0.0, 0.1273, 0.2096, 0.6376, 0.2095, 0.5896, 0.2229, 0.5896, 0.2229, 0.6376, 0.5543, 0.06367, 0.5543, 0.1115, 0.4848, 0.1115, 0.4848, 0.06367, 0.5, 0.3825, 0.5, 0.4303, 0.4682, 0.4303, 0.4682, 0.3825, 0.4363, 0.3825, 0.4682, 0.3825, 0.4682, 0.4303, 0.4363, 0.4303, 0.3184, 0.6376, 0.2865, 0.6376, 0.2865, 0.5897, 0.3184, 0.5897, 0.4363, 0.5261, 0.4682, 0.5261, 0.4682, 0.5739, 0.4363, 0.5739, 0.3184, 0.5419, 0.2865, 0.5419, 0.2865, 0.494, 0.3184, 0.494, 0.3184, 0.494, 0.2865, 0.494, 0.2865, 0.4462, 0.3184, 0.4462, 0.6665, 0.191, 0.6665, 0.2229, 0.5543, 0.2229, 0.5543, 0.191, 0.9363, 0.06946, 0.9682, 0.06946, 0.9682, 0.1816, 0.9363, 0.1816, 0.9363, 0.0, 0.9682, 0.0, 0.9682, 0.06946, 0.9363, 0.06946, 0.5, 0.6376, 0.4682, 0.6376, 0.4682, 0.5739, 0.5, 0.5739, 0.5637, 0.5098, 0.5637, 0.5417, 0.5, 0.5417, 0.5, 0.5098, 0.7547, 0.3188, 0.7547, 0.3506, 0.691, 0.3506, 0.691, 0.3188, 0.3727, 0.6376, 0.3727, 0.6694, 0.309, 0.6694, 0.309, 0.6376, 0.5637, 0.3188, 0.5637, 0.3506, 0.5, 0.3506, 0.5, 0.3188, 0.5, 0.6376, 0.5, 0.6694, 0.4363, 0.6694, 0.4363, 0.6376, 0.6273, 0.3825, 0.5955, 0.3825, 0.5955, 0.3506, 0.6273, 0.3506, 0.882, 0.3188, 0.882, 0.3506, 0.8184, 0.3506, 0.8184, 0.3188, 0.8184, 0.3188, 0.8184, 0.3506, 0.7547, 0.3506, 0.7547, 0.3188, 0.691, 0.3188, 0.691, 0.3506, 0.6273, 0.3506, 0.6273, 0.3188, 0.5955, 0.3188, 0.5955, 0.3506, 0.5637, 0.3506, 0.5637, 0.3188, 0.691, 0.5098, 0.691, 0.5417, 0.6273, 0.5417, 0.6273, 0.5098, 0.5955, 0.5098, 0.5955, 0.5417, 0.5637, 0.5417, 0.5637, 0.5098, 0.3184, 0.5897, 0.2865, 0.5897, 0.2865, 0.5419, 0.3184, 0.5419, 0.3032, 0.6376, 0.3032, 0.6694, 0.191, 0.6694, 0.191, 0.6376, 0.809, 0.0, 0.8408, 0.0, 0.8408, 0.1122, 0.809, 0.1122, 0.809, 0.1122, 0.8408, 0.1122, 0.8408, 0.1816, 0.809, 0.1816, 0.5, 0.3825, 0.4682, 0.3825, 0.4682, 0.3188, 0.5, 0.3188, 0.191, 0.4462, 0.191, 0.478, 0.1273, 0.478, 0.1273, 0.4462, 0.191, 0.6372, 0.191, 0.669, 0.1273, 0.669, 0.1273, 0.6372, 0.882, 0.5098, 0.882, 0.5417, 0.8184, 0.5417, 0.8184, 0.5098, 0.7453, 0.0, 0.7453, 0.03184, 0.6816, 0.03184, 0.6816, 0.0, 0.7547, 0.5098, 0.7547, 0.5417, 0.691, 0.5417, 0.691, 0.5098, 0.6273, 0.4275, 0.5955, 0.4275, 0.5955, 0.4143, 0.6273, 0.4143, 0.06367, 0.6372, 0.06367, 0.669, 0.0, 0.669, 2.98e-08, 0.6372, 0.1273, 0.6372, 0.1273, 0.669, 0.06367, 0.669, 0.06367, 0.6372, 0.618, 0.0, 0.618, 0.03184, 0.5543, 0.03184, 0.5543, 0.0, 0.6816, 0.0, 0.6816, 0.03184, 0.618, 0.03184, 0.618, 0.0, 0.06367, 0.4462, 0.06367, 0.478, 0.0, 0.478, 0.0, 0.4462, 0.1273, 0.4462, 0.1273, 0.478, 0.06367, 0.478, 0.06367, 0.4462, 0.2547, 0.6376, 0.2229, 0.6376, 0.2229, 0.5896, 0.2547, 0.5896, 0.3913, 0.3825, 0.4045, 0.3825, 0.4045, 0.4303, 0.3913, 0.4303, 0.2547, 0.4941, 0.2229, 0.4941, 0.2229, 0.4462, 0.2547, 0.4462, 0.3913, 0.4782, 0.4045, 0.4782, 0.4045, 0.5261, 0.3913, 0.5261, 0.6273, 0.4143, 0.5955, 0.4143, 0.5955, 0.3825, 0.6273, 0.3825, 0.3913, 0.5261, 0.4045, 0.5261, 0.4045, 0.5739, 0.3913, 0.5739, 0.6665, 0.2547, 0.6665, 0.2865, 0.5543, 0.2865, 0.5543, 0.2547, 0.8913, 0.06946, 0.9045, 0.06946, 0.9045, 0.1816, 0.8913, 0.1816, 0.8913, 0.0, 0.9045, 0.0, 0.9045, 0.06946, 0.8913, 0.06946, 0.4363, 0.6376, 0.4045, 0.6376, 0.4045, 0.5739, 0.4363, 0.5739, 0.5637, 0.5735, 0.5637, 0.6053, 0.5, 0.6053, 0.5, 0.5735, 0.7547, 0.3825, 0.7547, 0.4143, 0.691, 0.4143, 0.691, 0.3825, 0.3727, 0.7013, 0.3727, 0.7331, 0.309, 0.7331, 0.309, 0.7013, 0.5637, 0.3825, 0.5637, 0.4143, 0.5, 0.4143, 0.5, 0.3825, 0.5, 0.7013, 0.5, 0.7331, 0.4363, 0.7331, 0.4363, 0.7013, 0.882, 0.3825, 0.882, 0.4143, 0.8184, 0.4143, 0.8184, 0.3825, 0.8184, 0.3825, 0.8184, 0.4143, 0.7547, 0.4143, 0.7547, 0.3825, 0.691, 0.3825, 0.691, 0.4143, 0.6273, 0.4143, 0.6273, 0.3825, 0.5955, 0.3825, 0.5955, 0.4143, 0.5637, 0.4143, 0.5637, 0.3825, 0.691, 0.5735, 0.691, 0.6053, 0.6273, 0.6053, 0.6273, 0.5735, 0.5955, 0.5735, 0.5955, 0.6053, 0.5637, 0.6053, 0.5637, 0.5735, 0.3913, 0.4303, 0.4045, 0.4303, 0.4045, 0.4782, 0.3913, 0.4782, 0.6273, 0.6053, 0.5955, 0.6053, 0.5955, 0.5735, 0.6273, 0.5735, 0.3032, 0.7013, 0.3032, 0.7331, 0.191, 0.7331, 0.191, 0.7013, 0.7639, 0.0, 0.7771, 0.0, 0.7771, 0.1122, 0.7639, 0.1122, 0.7639, 0.1122, 0.7771, 0.1122, 0.7771, 0.1816, 0.7639, 0.1816, 0.4363, 0.3825, 0.4045, 0.3825, 0.4045, 0.3188, 0.4363, 0.3188, 0.191, 0.5098, 0.191, 0.5417, 0.1273, 0.5417, 0.1273, 0.5098, 0.191, 0.7008, 0.191, 0.7327, 0.1273, 0.7327, 0.1273, 0.7008, 0.882, 0.5735, 0.882, 0.6053, 0.8184, 0.6053, 0.8184, 0.5735, 0.7453, 0.06367, 0.7453, 0.09551, 0.6816, 0.09551, 0.6816, 0.06367, 0.7547, 0.5735, 0.7547, 0.6053, 0.691, 0.6053, 0.691, 0.5735, 0.06367, 0.7008, 0.06367, 0.7327, 0.0, 0.7327, 0.0, 0.7008, 0.1273, 0.7008, 0.1273, 0.7327, 0.06367, 0.7327, 0.06367, 0.7008, 0.618, 0.06367, 0.618, 0.09551, 0.5543, 0.09551, 0.5543, 0.06367, 0.6816, 0.06367, 0.6816, 0.09551, 0.618, 0.09551, 0.618, 0.06367, 0.06367, 0.5098, 0.06367, 0.5417, 0.0, 0.5417, 0.0, 0.5098, 0.1273, 0.5098, 0.1273, 0.5417, 0.06367, 0.5417, 0.06367, 0.5098, 0.8184, 0.8282, 0.8184, 0.7963, 0.882, 0.7963, 0.882, 0.8282, 0.6273, 0.7008, 0.5955, 0.7008, 0.5955, 0.6372, 0.6273, 0.6372, 0.309, 0.3188, 0.2771, 0.3188, 0.2771, 0.2551, 0.309, 0.2551, 0.6273, 0.5098, 0.5955, 0.5098, 0.5955, 0.4462, 0.6273, 0.4462, 0.309, 0.4462, 0.2771, 0.4462, 0.2771, 0.3825, 0.309, 0.3825, 0.309, 0.3825, 0.2771, 0.3825, 0.2771, 0.3188, 0.309, 0.3188, 0.691, 0.8282, 0.691, 0.7963, 0.7547, 0.7963, 0.7547, 0.8282, 0.7547, 0.8282, 0.7547, 0.7963, 0.8184, 0.7963, 0.8184, 0.8282, 0.4682, 0.4303, 0.4682, 0.4782, 0.4363, 0.4782, 0.4363, 0.4303, 0.4363, 0.4303, 0.4363, 0.4782, 0.4045, 0.4782, 0.4045, 0.4303, 0.4045, 0.5261, 0.4045, 0.4782, 0.4363, 0.4782, 0.4363, 0.5261, 0.4363, 0.5261, 0.4363, 0.4782, 0.4682, 0.4782, 0.4682, 0.5261, 0.7453, 0.1122, 0.7639, 0.1122, 0.7639, 0.1816, 0.7453, 0.1816, 0.7453, 0.0, 0.7639, 0.0, 0.7639, 0.1122, 0.7453, 0.1122, 0.2095, 0.5419, 0.2095, 0.5896, 0.191, 0.5897, 0.191, 0.5419, 0.3727, 0.3825, 0.3913, 0.3825, 0.3913, 0.4303, 0.3727, 0.4303, 0.6273, 0.4462, 0.5955, 0.4462, 0.5955, 0.4275, 0.6273, 0.4275, 0.191, 0.6376, 0.191, 0.5897, 0.2095, 0.5896, 0.2096, 0.6376, 0.2229, 0.4462, 0.2229, 0.4941, 0.2095, 0.4941, 0.2096, 0.4462, 0.6273, 0.6372, 0.5955, 0.6372, 0.5955, 0.6185, 0.6273, 0.6185, 0.5543, 0.2865, 0.6665, 0.2865, 0.6665, 0.2997, 0.5543, 0.2997, 0.3727, 0.6376, 0.3727, 0.5739, 0.3913, 0.5739, 0.3913, 0.6376, 0.5637, 0.6372, 0.5, 0.6372, 0.5, 0.6185, 0.5637, 0.6185, 0.7547, 0.4462, 0.691, 0.4462, 0.691, 0.4275, 0.7547, 0.4275, 0.3727, 0.765, 0.309, 0.765, 0.309, 0.7463, 0.3727, 0.7463, 0.5637, 0.4462, 0.5, 0.4462, 0.5, 0.4275, 0.5637, 0.4275, 0.5, 0.765, 0.4363, 0.765, 0.4363, 0.7463, 0.5, 0.7463, 0.882, 0.4462, 0.8184, 0.4462, 0.8184, 0.4275, 0.882, 0.4275, 0.8184, 0.4462, 0.7547, 0.4462, 0.7547, 0.4275, 0.8184, 0.4275, 0.691, 0.4462, 0.6273, 0.4462, 0.6273, 0.4275, 0.691, 0.4275, 0.5955, 0.4143, 0.5955, 0.4275, 0.5637, 0.4275, 0.5637, 0.4143, 0.691, 0.6372, 0.6273, 0.6372, 0.6273, 0.6185, 0.691, 0.6185, 0.5955, 0.6053, 0.5955, 0.6185, 0.5637, 0.6185, 0.5637, 0.6053, 0.3032, 0.765, 0.191, 0.765, 0.191, 0.7463, 0.3032, 0.7463, 0.4045, 0.3188, 0.4045, 0.3825, 0.3913, 0.3825, 0.3913, 0.3188, 0.1273, 0.5417, 0.191, 0.5417, 0.191, 0.5549, 0.1273, 0.5549, 0.1273, 0.7327, 0.191, 0.7327, 0.191, 0.7459, 0.1273, 0.7459, 0.8184, 0.6053, 0.882, 0.6053, 0.882, 0.6185, 0.8184, 0.6185, 0.6816, 0.09551, 0.7453, 0.09551, 0.7453, 0.1087, 0.6816, 0.1087, 0.691, 0.6053, 0.7547, 0.6053, 0.7547, 0.6185, 0.691, 0.6185, 0.0, 0.7327, 0.06367, 0.7327, 0.06367, 0.7459, 0.0, 0.7459, 0.06367, 0.7327, 0.1273, 0.7327, 0.1273, 0.7459, 0.06367, 0.7459, 0.5543, 0.09551, 0.618, 0.09551, 0.618, 0.1087, 0.5543, 0.1087, 0.618, 0.09551, 0.6816, 0.09551, 0.6816, 0.1087, 0.618, 0.1087, 0.0, 0.5417, 0.06367, 0.5417, 0.06367, 0.5549, 0.0, 0.5549, 0.06367, 0.5417, 0.1273, 0.5417, 0.1273, 0.5549, 0.06367, 0.5549])
me_cube.materials.append(mat_material)
me_cube.use_remesh_preserve_volume = False
me_cube.use_remesh_preserve_attributes = False
me_cube.use_mirror_vertex_groups = False
me_cube.update()
me_cube_001 = bpy.data.meshes.new('Cube.001')
me_cube_001.from_pydata([(-1.0, -1.0, -1.0), (-1.0, -1.0, 1.0), (-1.0, 1.0, -1.0), (-1.0, 1.0, 1.0), (1.0, -1.0, -1.0), (1.0, -1.0, 1.0), (1.0, 1.0, -1.0), (1.0, 1.0, 1.0)], [], [(0, 1, 3, 2), (2, 3, 7, 6), (6, 7, 5, 4), (4, 5, 1, 0), (2, 6, 4, 0), (7, 3, 1, 5)])
_uv = me_cube_001.uv_layers.new(name='UVMap')
_uv.uv.foreach_set('vector', [0.375, 0.0, 0.625, 0.0, 0.625, 0.25, 0.375, 0.25, 0.375, 0.25, 0.625, 0.25, 0.625, 0.5, 0.375, 0.5, 0.375, 0.5, 0.625, 0.5, 0.625, 0.75, 0.375, 0.75, 0.375, 0.75, 0.625, 0.75, 0.625, 1.0, 0.375, 1.0, 0.125, 0.5, 0.375, 0.5, 0.375, 0.75, 0.125, 0.75, 0.625, 0.5, 0.875, 0.5, 0.875, 0.75, 0.625, 0.75])
me_cube_001.use_remesh_fix_poles = True
me_cube_001.use_remesh_preserve_attributes = False
me_cube_001.use_mirror_vertex_groups = False
me_cube_001.update()
me_cube_003 = bpy.data.meshes.new('Cube.003')
me_cube_003.from_pydata([(-1.0, -1.0, -1.0), (-1.0, -1.0, 1.0), (-1.0, 1.0, -1.0), (-1.0, 1.0, 1.0), (1.0, -1.0, -1.0), (1.0, -1.0, 1.0), (1.0, 1.0, -1.0), (1.0, 1.0, 1.0)], [], [(0, 1, 3, 2), (2, 3, 7, 6), (6, 7, 5, 4), (4, 5, 1, 0), (2, 6, 4, 0), (7, 3, 1, 5)])
_uv = me_cube_003.uv_layers.new(name='UVMap')
_uv.uv.foreach_set('vector', [0.375, 0.0, 0.625, 0.0, 0.625, 0.25, 0.375, 0.25, 0.375, 0.25, 0.625, 0.25, 0.625, 0.5, 0.375, 0.5, 0.375, 0.5, 0.625, 0.5, 0.625, 0.75, 0.375, 0.75, 0.375, 0.75, 0.625, 0.75, 0.625, 1.0, 0.375, 1.0, 0.125, 0.5, 0.375, 0.5, 0.375, 0.75, 0.125, 0.75, 0.625, 0.5, 0.875, 0.5, 0.875, 0.75, 0.625, 0.75])
me_cube_003.use_remesh_fix_poles = True
me_cube_003.use_remesh_preserve_attributes = False
me_cube_003.use_mirror_vertex_groups = False
me_cube_003.update()

# ---- objects
ob_cube = bpy.data.objects.new('Cube', me_cube)
ob_cube_001 = bpy.data.objects.new('Cube.001', me_cube_001)
ob_cube_003 = bpy.data.objects.new('Cube.003', me_cube_003)

# ---- transforms, parenting, visibility, modifiers, constraints
ob_cube.location = (0.0, 0.0, 0.0)
ob_cube.scale = (50.0, 50.0, 25.0)
ob_cube.lock_rotations_4d = False
ob_cube.empty_display_type = 'ARROWS'
ob_cube.lineart.crease_threshold = 0.0
ob_cube_001.location = (-0.1699, -65.8, 25.07)
ob_cube_001.scale = (25.0, 10.0, 3.0)
ob_cube_001.lineart.crease_threshold = 0.0
ob_cube_003.location = (145.0, 0.0, -6.518)
ob_cube_003.scale = (1.0, 25.0, 10.0)
ob_cube_003.lineart.crease_threshold = 0.0

# ---- collection membership
col_collection.objects.link(ob_cube)
col_collection.objects.link(ob_cube_001)
col_collection.objects.link(ob_cube_003)

# ---- scene / render settings (as saved in the file)
scene.frame_start = 1; scene.frame_end = 250; scene.frame_set(1)
scene.render.engine = 'BLENDER_EEVEE_NEXT'
scene.cycles.use_denoising = False
scene.cycles.samples = 128
scene.cycles.sampling_pattern = 'TABULATED_SOBOL'
scene.cycles.use_adaptive_sampling = False
scene.cycles.use_light_tree = False
scene.view_settings.view_transform = 'Filmic'
bpy.context.view_layer.update()

# ---- added for rendering (the .blend has no active camera and no usable light): camera, sun
cam_auto = bpy.data.cameras.new('AutoCamera')
cam_auto.lens = 50.0
cam_auto.sensor_width = 36.0
cam_auto.clip_end = 5025.44
ob_auto_camera = bpy.data.objects.new('AutoCamera', cam_auto)
scene.collection.objects.link(ob_auto_camera)
ob_auto_camera.location = (334.352, -343.622, 230.614)
ob_auto_camera.rotation_euler = (1.09748, -7.21219e-08, 0.694738)
scene.camera = ob_auto_camera
light_auto_sun = bpy.data.lights.new('AutoSun', 'SUN')
light_auto_sun.energy = 3.0
light_auto_sun.angle = 0.0523599
ob_auto_sun = bpy.data.objects.new('AutoSun', light_auto_sun)
scene.collection.objects.link(ob_auto_sun)
ob_auto_sun.rotation_euler = (0.872665, 0.174533, 0.523599)
bpy.context.view_layer.update()
